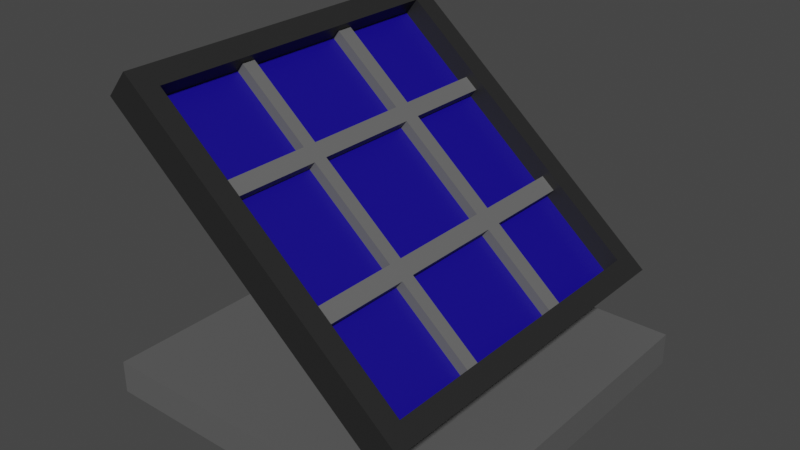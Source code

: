 # Source: solar_panels.blend  (saved by Blender 3.1.7; exported with 4.5.12 LTS)
import bpy
from mathutils import Matrix  # noqa: F401  (used for matrix-valued properties, if any)

bpy.ops.wm.read_factory_settings(use_empty=True)
scene = bpy.context.scene
scene.name = 'Scene'

# ---- materials (node trees are filled in below, after node groups)
mat_stand = bpy.data.materials.new('Stand')
mat_stand.alpha_threshold = 0.0
mat_stand.use_transparent_shadow = False
mat_stand.line_color = (0.0, 0.0, 0.0, 1.0)
mat_frame = bpy.data.materials.new('Frame')
mat_frame.use_transparent_shadow = False
mat_bluue = bpy.data.materials.new('Bluue')
mat_bluue.use_transparent_shadow = False
mat_innerframe = bpy.data.materials.new('InnerFrame')
mat_innerframe.use_transparent_shadow = False

# ---- material node trees
mat_stand.use_nodes = True; mat_stand.node_tree.nodes.clear()
_N = mat_stand.node_tree.nodes; _L = mat_stand.node_tree.links
n0 = _N.new('ShaderNodeOutputMaterial'); n0.name = 'Material Output'; n0.location = (300, 300)
n1 = _N.new('ShaderNodeBsdfPrincipled'); n1.name = 'Principled BSDF'; n1.location = (10, 300)
n1.distribution = 'GGX'
n1.subsurface_method = 'RANDOM_WALK_SKIN'
n1.inputs[0].default_value = (0.1124, 0.1124, 0.1124, 1.0)
n1.inputs[2].default_value = 0.4
n1.inputs[3].default_value = 1.45
n1.inputs[27].default_value = (0.0, 0.0, 0.0, 1.0)
n1.inputs[28].default_value = 1.0
_L.new(n1.outputs[0], n0.inputs[0])
n0.is_active_output = True
mat_frame.use_nodes = True; mat_frame.node_tree.nodes.clear()
_N = mat_frame.node_tree.nodes; _L = mat_frame.node_tree.links
n0 = _N.new('ShaderNodeBsdfPrincipled'); n0.name = 'Principled BSDF'; n0.location = (10, 300)
n0.distribution = 'GGX'
n0.subsurface_method = 'RANDOM_WALK_SKIN'
n0.inputs[0].default_value = (0.01881, 0.01881, 0.01881, 1.0)
n0.inputs[3].default_value = 1.45
n0.inputs[27].default_value = (0.0, 0.0, 0.0, 1.0)
n0.inputs[28].default_value = 1.0
n1 = _N.new('ShaderNodeOutputMaterial'); n1.name = 'Material Output'; n1.location = (300, 300)
_L.new(n0.outputs[0], n1.inputs[0])
n1.is_active_output = True
mat_bluue.use_nodes = True; mat_bluue.node_tree.nodes.clear()
_N = mat_bluue.node_tree.nodes; _L = mat_bluue.node_tree.links
n0 = _N.new('ShaderNodeBsdfPrincipled'); n0.name = 'Principled BSDF'; n0.location = (10, 300)
n0.distribution = 'GGX'
n0.subsurface_method = 'RANDOM_WALK_SKIN'
n0.inputs[0].default_value = (0.005515, 0.0, 0.2479, 1.0)
n0.inputs[3].default_value = 1.45
n0.inputs[27].default_value = (0.0, 0.0, 0.0, 1.0)
n0.inputs[28].default_value = 1.0
n1 = _N.new('ShaderNodeOutputMaterial'); n1.name = 'Material Output'; n1.location = (300, 300)
_L.new(n0.outputs[0], n1.inputs[0])
n1.is_active_output = True
mat_innerframe.use_nodes = True; mat_innerframe.node_tree.nodes.clear()
_N = mat_innerframe.node_tree.nodes; _L = mat_innerframe.node_tree.links
n0 = _N.new('ShaderNodeBsdfPrincipled'); n0.name = 'Principled BSDF'; n0.location = (10, 300)
n0.distribution = 'GGX'
n0.subsurface_method = 'RANDOM_WALK_SKIN'
n0.inputs[0].default_value = (0.1293, 0.1293, 0.1293, 1.0)
n0.inputs[3].default_value = 1.45
n0.inputs[27].default_value = (0.0, 0.0, 0.0, 1.0)
n0.inputs[28].default_value = 1.0
n1 = _N.new('ShaderNodeOutputMaterial'); n1.name = 'Material Output'; n1.location = (300, 300)
_L.new(n0.outputs[0], n1.inputs[0])
n1.is_active_output = True

# ---- world
world_world = bpy.data.worlds.new('World'); scene.world = world_world
world_world.use_nodes = True; world_world.node_tree.nodes.clear()
_N = world_world.node_tree.nodes; _L = world_world.node_tree.links
n0 = _N.new('ShaderNodeOutputWorld'); n0.name = 'World Output'; n0.location = (300, 300)
n1 = _N.new('ShaderNodeBackground'); n1.name = 'Background'; n1.location = (10, 300)
n1.inputs[0].default_value = (0.05088, 0.05088, 0.05088, 1.0)
_L.new(n1.outputs[0], n0.inputs[0])
n0.is_active_output = True
world_world.color = (0.05088, 0.05088, 0.05088)
world_world.use_sun_shadow = False
world_world.sun_shadow_jitter_overblur = 0.0

# ---- meshes
me_cube = bpy.data.meshes.new('Cube')
me_cube.from_pydata([(0.1129, 0.1129, 1.0), (1.0, 1.0, -1.0), (0.1129, -0.1129, 1.0), (1.0, -1.0, -1.0), (-0.1129, 0.1129, 1.0), (-1.0, 1.0, -1.0), (-0.1129, -0.1129, 1.0), (-1.0, -1.0, -1.0), (1.0, -1.0, 1.0), (-1.0, -1.0, 1.0), (1.0, 1.0, 1.0), (-1.0, 1.0, 1.0), (0.1129, -0.1129, 8.614), (-0.1129, -0.1129, 10.59), (0.1129, 0.1129, 8.614), (-0.1129, 0.1129, 10.59)], [], [(6, 2, 12, 13), (3, 8, 9, 7), (7, 9, 11, 5), (5, 1, 3, 7), (1, 10, 8, 3), (5, 11, 10, 1), (2, 6, 9, 8), (0, 2, 8, 10), (6, 4, 11, 9), (4, 0, 10, 11), (14, 15, 13, 12), (0, 4, 15, 14), (2, 0, 14, 12), (4, 6, 13, 15)])
_uv = me_cube.uv_layers.new(name='UVMap')
_uv.uv.foreach_set('vector', [0.7641, 0.6391, 0.7359, 0.6391, 0.7359, 0.6391, 0.7641, 0.6391, 0.375, 0.75, 0.625, 0.75, 0.625, 1.0, 0.375, 1.0, 0.375, 0.0, 0.625, 0.0, 0.625, 0.25, 0.375, 0.25, 0.125, 0.5, 0.375, 0.5, 0.375, 0.75, 0.125, 0.75, 0.375, 0.5, 0.625, 0.5, 0.625, 0.75, 0.375, 0.75, 0.375, 0.25, 0.625, 0.25, 0.625, 0.5, 0.375, 0.5, 0.7359, 0.6391, 0.7641, 0.6391, 0.875, 0.75, 0.625, 0.75, 0.7359, 0.6109, 0.7359, 0.6391, 0.625, 0.75, 0.625, 0.5, 0.7641, 0.6391, 0.7641, 0.6109, 0.875, 0.5, 0.875, 0.75, 0.7641, 0.6109, 0.7359, 0.6109, 0.625, 0.5, 0.875, 0.5, 0.7359, 0.6109, 0.7641, 0.6109, 0.7641, 0.6391, 0.7359, 0.6391, 0.7359, 0.6109, 0.7641, 0.6109, 0.7641, 0.6109, 0.7359, 0.6109, 0.7359, 0.6391, 0.7359, 0.6109, 0.7359, 0.6109, 0.7359, 0.6391, 0.7641, 0.6109, 0.7641, 0.6391, 0.7641, 0.6391, 0.7641, 0.6109])
me_cube.materials.append(mat_stand)
me_cube.use_remesh_preserve_volume = False
me_cube.use_remesh_preserve_attributes = False
me_cube.use_mirror_vertex_groups = False
me_cube.update()
me_cube_001 = bpy.data.meshes.new('Cube.001')
me_cube_001.from_pydata([(-1.0, -1.0, -1.0), (-0.8825, -0.8825, 1.0), (-1.0, 1.0, -1.0), (-0.8825, 0.8825, 1.0), (1.0, -1.0, -1.0), (0.8825, -0.8825, 1.0), (1.0, 1.0, -1.0), (0.8825, 0.8825, 1.0), (-1.0, -1.0, 1.0), (-1.0, 1.0, 1.0), (1.0, 1.0, 1.0), (1.0, -1.0, 1.0), (-0.8825, -0.8825, -0.2421), (-0.8825, 0.8825, -0.2421), (0.8825, 0.8825, -0.2421), (0.8825, -0.8825, -0.2421), (-1.0, 0.3333, -1.0), (-1.0, -0.3333, -1.0), (-1.0, -0.3333, 1.0), (-1.0, 0.3333, 1.0), (1.0, -0.3333, -1.0), (1.0, 0.3333, -1.0), (1.0, 0.3333, 1.0), (1.0, -0.3333, 1.0), (-0.8825, -0.2942, 1.0), (-0.8825, 0.2942, 1.0), (0.8825, 0.2942, 1.0), (0.8825, -0.2942, 1.0), (-0.8825, -0.2942, -0.2421), (-0.8825, 0.2942, -0.2421), (0.8825, 0.2942, -0.2421), (0.8825, -0.2942, -0.2421), (0.3333, 1.0, -1.0), (-0.3333, 1.0, -1.0), (-0.3333, 1.0, 1.0), (0.3333, 1.0, 1.0), (-0.3333, -1.0, -1.0), (0.3333, -1.0, -1.0), (0.3333, -1.0, 1.0), (-0.3333, -1.0, 1.0), (-0.2942, 0.8825, 1.0), (0.2942, 0.8825, 1.0), (0.2942, -0.8825, 1.0), (-0.2942, -0.8825, 1.0), (-0.2942, 0.8825, -0.2421), (0.2942, 0.8825, -0.2421), (0.2942, -0.8825, -0.2421), (-0.2942, -0.8825, -0.2421), (-0.2942, 0.2942, -0.2421), (0.2942, 0.2942, -0.2421), (-0.2942, -0.2942, -0.2421), (0.2942, -0.2942, -0.2421), (0.3333, 0.3333, -1.0), (-0.3333, 0.3333, -1.0), (0.3333, -0.3333, -1.0), (-0.3333, -0.3333, -1.0), (-1.0, -0.4196, -1.0), (1.0, -0.4196, 1.0), (0.8825, -0.3703, 1.0), (0.8825, -0.3703, -0.2421), (-1.0, -0.4196, 1.0), (1.0, -0.4196, -1.0), (-0.8825, -0.3703, 1.0), (-0.8825, -0.3703, -0.2421), (0.2942, -0.3703, -0.2421), (-0.2942, -0.3703, -0.2421), (-0.3333, -0.4196, -1.0), (0.3333, -0.4196, -1.0), (-1.0, 0.4338, 1.0), (1.0, 0.4338, -1.0), (-0.8825, 0.3829, 1.0), (-0.8825, 0.3829, -0.2421), (-1.0, 0.4338, -1.0), (1.0, 0.4338, 1.0), (0.8825, 0.3829, 1.0), (0.8825, 0.3829, -0.2421), (-0.3333, 0.4338, -1.0), (0.3333, 0.4338, -1.0), (0.2942, 0.3829, -0.2421), (-0.2942, 0.3829, -0.2421), (0.441, 1.0, 1.0), (0.441, -1.0, -1.0), (0.3892, 0.8825, 1.0), (0.3892, 0.8825, -0.2421), (0.3892, 0.2942, -0.2421), (0.3892, -0.2942, -0.2421), (0.441, 1.0, -1.0), (0.441, -1.0, 1.0), (0.3892, -0.8825, 1.0), (0.3892, -0.8825, -0.2421), (0.441, 0.3333, -1.0), (0.441, -0.3333, -1.0), (0.3892, -0.3703, -0.2421), (0.441, -0.4196, -1.0), (0.3892, 0.3829, -0.2421), (0.441, 0.4338, -1.0), (-0.4342, 1.0, -1.0), (-0.4342, -1.0, 1.0), (-0.3832, -0.8825, 1.0), (-0.3832, -0.8825, -0.2421), (-0.4342, 0.3333, -1.0), (-0.4342, -0.3333, -1.0), (-0.4342, 1.0, 1.0), (-0.4342, -1.0, -1.0), (-0.3832, 0.8825, 1.0), (-0.3832, 0.8825, -0.2421), (-0.3832, 0.2942, -0.2421), (-0.3832, -0.2942, -0.2421), (-0.4342, -0.4196, -1.0), (-0.3832, -0.3703, -0.2421), (-0.4342, 0.4338, -1.0), (-0.3832, 0.3829, -0.2421), (-0.8825, -0.3703, 0.4125), (-0.8825, -0.2942, 0.4125), (0.8825, 0.3829, 0.4125), (0.8825, 0.2942, 0.4125), (0.3892, 0.2942, 0.4125), (0.3892, -0.2942, 0.4125), (0.8825, -0.2942, 0.4125), (-0.3832, 0.8825, 0.4125), (-0.2942, 0.8825, 0.4125), (0.3892, -0.8825, 0.4125), (0.2942, -0.8825, 0.4125), (-0.3832, 0.2942, 0.4125), (-0.2942, 0.2942, 0.4125), (0.2942, 0.2942, 0.4125), (-0.3832, -0.2942, 0.4125), (-0.2942, -0.2942, 0.4125), (0.2942, -0.2942, 0.4125), (0.2942, 0.3829, 0.4125), (-0.2942, 0.3829, 0.4125), (0.2942, -0.3703, 0.4125), (-0.2942, -0.3703, 0.4125), (-0.2942, -0.8825, 0.4125), (0.8825, -0.3703, 0.4125), (0.3892, -0.3703, 0.4125), (-0.3832, -0.3703, 0.4125), (-0.8825, 0.2942, 0.4125), (-0.8825, 0.3829, 0.4125), (0.2942, 0.8825, 0.4125), (0.3892, 0.3829, 0.4125), (-0.3832, 0.3829, 0.4125), (0.3892, 0.8825, 0.4125), (-0.3832, -0.8825, 0.4125)], [], [(72, 68, 9, 2), (86, 80, 10, 6), (61, 57, 11, 4), (103, 97, 8, 0), (93, 61, 4, 81), (74, 7, 14, 75), (70, 3, 9, 68), (82, 7, 10, 80), (58, 5, 11, 57), (98, 1, 8, 97), (109, 63, 12, 99), (62, 1, 12, 63), (88, 5, 15, 89), (104, 3, 13, 105), (70, 25, 29, 71), (25, 24, 28, 29), (64, 46, 122, 131), (106, 29, 28, 107), (74, 26, 22, 73), (26, 27, 23, 22), (62, 24, 18, 60), (24, 25, 19, 18), (58, 27, 31, 59), (27, 26, 30, 31), (95, 69, 21, 90), (90, 21, 20, 91), (69, 73, 22, 21), (21, 22, 23, 20), (56, 60, 18, 17), (17, 18, 19, 16), (100, 53, 55, 101), (53, 52, 54, 55), (110, 76, 53, 100), (76, 77, 52, 53), (111, 71, 138, 141), (49, 48, 50, 51), (30, 75, 114, 115), (65, 64, 131, 132), (82, 41, 45, 83), (41, 40, 44, 45), (98, 43, 47, 99), (43, 42, 46, 47), (71, 29, 137, 138), (64, 65, 47, 46), (88, 42, 38, 87), (42, 43, 39, 38), (104, 40, 34, 102), (40, 41, 35, 34), (108, 66, 36, 103), (66, 67, 37, 36), (81, 87, 38, 37), (37, 38, 39, 36), (96, 102, 34, 33), (33, 34, 35, 32), (55, 54, 67, 66), (101, 55, 66, 108), (63, 109, 136, 112), (28, 63, 112, 113), (0, 8, 60, 56), (5, 58, 59, 15), (1, 62, 60, 8), (24, 62, 63, 28), (106, 107, 126, 123), (27, 58, 57, 23), (91, 20, 61, 93), (20, 23, 57, 61), (45, 44, 79, 78), (94, 83, 142, 140), (33, 32, 77, 76), (96, 33, 76, 110), (6, 10, 73, 69), (86, 6, 69, 95), (7, 74, 73, 10), (105, 13, 71, 111), (3, 70, 71, 13), (25, 70, 68, 19), (26, 74, 75, 30), (16, 19, 68, 72), (32, 86, 95, 77), (14, 83, 94, 75), (54, 91, 93, 67), (51, 50, 127, 128), (4, 11, 87, 81), (5, 88, 87, 11), (59, 92, 89, 15), (7, 82, 83, 14), (83, 45, 139, 142), (30, 84, 85, 31), (52, 90, 91, 54), (77, 95, 90, 52), (42, 88, 89, 46), (41, 82, 80, 35), (67, 93, 81, 37), (32, 35, 80, 86), (107, 28, 113, 126), (2, 96, 110, 72), (75, 94, 140, 114), (17, 101, 108, 56), (2, 9, 102, 96), (56, 108, 103, 0), (3, 104, 102, 9), (1, 98, 99, 12), (72, 110, 100, 16), (16, 100, 101, 17), (29, 106, 123, 137), (48, 49, 125, 124), (40, 104, 105, 44), (78, 79, 130, 129), (43, 98, 97, 39), (36, 39, 97, 103), (141, 138, 137, 123), (116, 125, 128, 117), (140, 129, 125, 116), (129, 130, 124, 125), (135, 131, 122, 121), (128, 127, 132, 131), (117, 128, 131, 135), (126, 113, 112, 136), (142, 139, 129, 140), (118, 117, 135, 134), (114, 140, 116, 115), (120, 119, 141, 130), (127, 126, 136, 132), (124, 123, 126, 127), (130, 141, 123, 124), (132, 136, 143, 133), (92, 59, 134, 135), (109, 99, 143, 136), (105, 111, 141, 119), (47, 65, 132, 133), (99, 47, 133, 143), (89, 92, 135, 121), (59, 31, 118, 134), (44, 105, 119, 120), (84, 30, 115, 116), (85, 84, 116, 117), (31, 85, 117, 118), (46, 89, 121, 122), (49, 51, 128, 125), (45, 78, 129, 139), (50, 48, 124, 127), (79, 44, 120, 130)])
me_cube_001.polygons.foreach_set('material_index', [0, 0, 0, 0, 0, 0, 0, 0, 0, 0, 1, 0, 0, 0, 0, 0, 2, 1, 0, 0, 0, 0, 0, 0, 0, 0, 0, 0, 0, 0, 0, 0, 0, 0, 2, 1, 0, 2, 0, 0, 0, 0, 0, 1, 0, 0, 0, 0, 0, 0, 0, 0, 0, 0, 0, 0, 2, 0, 0, 0, 0, 0, 2, 0, 0, 0, 1, 2, 0, 0, 0, 0, 0, 1, 0, 0, 0, 0, 0, 1, 0, 2, 0, 0, 1, 0, 0, 1, 0, 0, 0, 0, 0, 0, 2, 0, 2, 0, 0, 0, 0, 0, 0, 0, 2, 2, 0, 2, 0, 0, 2, 2, 2, 2, 2, 2, 2, 2, 2, 2, 2, 2, 2, 2, 2, 2, 2, 2, 2, 2, 0, 2, 0, 0, 2, 2, 2, 0, 2, 2, 2, 2])
_uv = me_cube_001.uv_layers.new(name='UVMap')
_uv.uv.foreach_set('vector', [0.375, 0.1792, 0.625, 0.1792, 0.625, 0.25, 0.375, 0.25, 0.375, 0.4301, 0.625, 0.4301, 0.625, 0.5, 0.375, 0.5, 0.375, 0.6774, 0.625, 0.6774, 0.625, 0.75, 0.375, 0.75, 0.375, 0.9293, 0.625, 0.9293, 0.625, 1.0, 0.375, 1.0, 0.3051, 0.6774, 0.375, 0.6774, 0.375, 0.75, 0.3051, 0.75, 0.6397, 0.5771, 0.6397, 0.5147, 0.6397, 0.5147, 0.6397, 0.5771, 0.8603, 0.5771, 0.8603, 0.5147, 0.875, 0.5, 0.875, 0.5708, 0.7014, 0.5147, 0.6397, 0.5147, 0.625, 0.5, 0.6949, 0.5, 0.6397, 0.6713, 0.6397, 0.7353, 0.625, 0.75, 0.625, 0.6774, 0.7979, 0.7353, 0.8603, 0.7353, 0.875, 0.75, 0.8043, 0.75, 0.7979, 0.6713, 0.8603, 0.6713, 0.8603, 0.7353, 0.7979, 0.7353, 0.8603, 0.6713, 0.8603, 0.7353, 0.8603, 0.7353, 0.8603, 0.6713, 0.7014, 0.7353, 0.6397, 0.7353, 0.6397, 0.7353, 0.7014, 0.7353, 0.7979, 0.5147, 0.8603, 0.5147, 0.8603, 0.5147, 0.7979, 0.5147, 0.8603, 0.5771, 0.8603, 0.5882, 0.8603, 0.5882, 0.8603, 0.5771, 0.8603, 0.5882, 0.8603, 0.6618, 0.8603, 0.6618, 0.8603, 0.5882, 0.7132, 0.6713, 0.7132, 0.7353, 0.7132, 0.7353, 0.7132, 0.6713, 0.7979, 0.5882, 0.8603, 0.5882, 0.8603, 0.6618, 0.7979, 0.6618, 0.6397, 0.5771, 0.6397, 0.5882, 0.625, 0.5833, 0.625, 0.5708, 0.6397, 0.5882, 0.6397, 0.6618, 0.625, 0.6667, 0.625, 0.5833, 0.8603, 0.6713, 0.8603, 0.6618, 0.875, 0.6667, 0.875, 0.6774, 0.8603, 0.6618, 0.8603, 0.5882, 0.875, 0.5833, 0.875, 0.6667, 0.6397, 0.6713, 0.6397, 0.6618, 0.6397, 0.6618, 0.6397, 0.6713, 0.6397, 0.6618, 0.6397, 0.5882, 0.6397, 0.5882, 0.6397, 0.6618, 0.3051, 0.5708, 0.375, 0.5708, 0.375, 0.5833, 0.3051, 0.5833, 0.3051, 0.5833, 0.375, 0.5833, 0.375, 0.6667, 0.3051, 0.6667, 0.375, 0.5708, 0.625, 0.5708, 0.625, 0.5833, 0.375, 0.5833, 0.375, 0.5833, 0.625, 0.5833, 0.625, 0.6667, 0.375, 0.6667, 0.375, 0.07255, 0.625, 0.07255, 0.625, 0.08333, 0.375, 0.08333, 0.375, 0.08333, 0.625, 0.08333, 0.625, 0.1667, 0.375, 0.1667, 0.1957, 0.5833, 0.2083, 0.5833, 0.2083, 0.6667, 0.1957, 0.6667, 0.2083, 0.5833, 0.2917, 0.5833, 0.2917, 0.6667, 0.2083, 0.6667, 0.1957, 0.5708, 0.2083, 0.5708, 0.2083, 0.5833, 0.1957, 0.5833, 0.2083, 0.5708, 0.2917, 0.5708, 0.2917, 0.5833, 0.2083, 0.5833, 0.7979, 0.5771, 0.8603, 0.5771, 0.8603, 0.5771, 0.7979, 0.5771, 0.7132, 0.5882, 0.7868, 0.5882, 0.7868, 0.6618, 0.7132, 0.6618, 0.6397, 0.5882, 0.6397, 0.5771, 0.6397, 0.5771, 0.6397, 0.5882, 0.7868, 0.6713, 0.7132, 0.6713, 0.7132, 0.6713, 0.7868, 0.6713, 0.7014, 0.5147, 0.7132, 0.5147, 0.7132, 0.5147, 0.7014, 0.5147, 0.7132, 0.5147, 0.7868, 0.5147, 0.7868, 0.5147, 0.7132, 0.5147, 0.7979, 0.7353, 0.7868, 0.7353, 0.7868, 0.7353, 0.7979, 0.7353, 0.7868, 0.7353, 0.7132, 0.7353, 0.7132, 0.7353, 0.7868, 0.7353, 0.8603, 0.5771, 0.8603, 0.5882, 0.8603, 0.5882, 0.8603, 0.5771, 0.7132, 0.6713, 0.7868, 0.6713, 0.7868, 0.7353, 0.7132, 0.7353, 0.7014, 0.7353, 0.7132, 0.7353, 0.7083, 0.75, 0.6949, 0.75, 0.7132, 0.7353, 0.7868, 0.7353, 0.7917, 0.75, 0.7083, 0.75, 0.7979, 0.5147, 0.7868, 0.5147, 0.7917, 0.5, 0.8043, 0.5, 0.7868, 0.5147, 0.7132, 0.5147, 0.7083, 0.5, 0.7917, 0.5, 0.1957, 0.6774, 0.2083, 0.6774, 0.2083, 0.75, 0.1957, 0.75, 0.2083, 0.6774, 0.2917, 0.6774, 0.2917, 0.75, 0.2083, 0.75, 0.375, 0.8199, 0.625, 0.8199, 0.625, 0.8333, 0.375, 0.8333, 0.375, 0.8333, 0.625, 0.8333, 0.625, 0.9167, 0.375, 0.9167, 0.375, 0.3207, 0.625, 0.3207, 0.625, 0.3333, 0.375, 0.3333, 0.375, 0.3333, 0.625, 0.3333, 0.625, 0.4167, 0.375, 0.4167, 0.2083, 0.6667, 0.2917, 0.6667, 0.2917, 0.6774, 0.2083, 0.6774, 0.1957, 0.6667, 0.2083, 0.6667, 0.2083, 0.6774, 0.1957, 0.6774, 0.8603, 0.6713, 0.7979, 0.6713, 0.7979, 0.6713, 0.8603, 0.6713, 0.8603, 0.6618, 0.8603, 0.6713, 0.8603, 0.6713, 0.8603, 0.6618, 0.375, 0.0, 0.625, 0.0, 0.625, 0.07255, 0.375, 0.07255, 0.6397, 0.7353, 0.6397, 0.6713, 0.6397, 0.6713, 0.6397, 0.7353, 0.8603, 0.7353, 0.8603, 0.6713, 0.875, 0.6774, 0.875, 0.75, 0.8603, 0.6618, 0.8603, 0.6713, 0.8603, 0.6713, 0.8603, 0.6618, 0.7979, 0.5882, 0.7979, 0.6618, 0.7979, 0.6618, 0.7979, 0.5882, 0.6397, 0.6618, 0.6397, 0.6713, 0.625, 0.6774, 0.625, 0.6667, 0.3051, 0.6667, 0.375, 0.6667, 0.375, 0.6774, 0.3051, 0.6774, 0.375, 0.6667, 0.625, 0.6667, 0.625, 0.6774, 0.375, 0.6774, 0.7132, 0.5147, 0.7868, 0.5147, 0.7868, 0.5771, 0.7132, 0.5771, 0.7014, 0.5771, 0.7014, 0.5147, 0.7014, 0.5147, 0.7014, 0.5771, 0.2083, 0.5, 0.2917, 0.5, 0.2917, 0.5708, 0.2083, 0.5708, 0.1957, 0.5, 0.2083, 0.5, 0.2083, 0.5708, 0.1957, 0.5708, 0.375, 0.5, 0.625, 0.5, 0.625, 0.5708, 0.375, 0.5708, 0.3051, 0.5, 0.375, 0.5, 0.375, 0.5708, 0.3051, 0.5708, 0.6397, 0.5147, 0.6397, 0.5771, 0.625, 0.5708, 0.625, 0.5, 0.7979, 0.5147, 0.8603, 0.5147, 0.8603, 0.5771, 0.7979, 0.5771, 0.8603, 0.5147, 0.8603, 0.5771, 0.8603, 0.5771, 0.8603, 0.5147, 0.8603, 0.5882, 0.8603, 0.5771, 0.875, 0.5708, 0.875, 0.5833, 0.6397, 0.5882, 0.6397, 0.5771, 0.6397, 0.5771, 0.6397, 0.5882, 0.375, 0.1667, 0.625, 0.1667, 0.625, 0.1792, 0.375, 0.1792, 0.2917, 0.5, 0.3051, 0.5, 0.3051, 0.5708, 0.2917, 0.5708, 0.6397, 0.5147, 0.7014, 0.5147, 0.7014, 0.5771, 0.6397, 0.5771, 0.2917, 0.6667, 0.3051, 0.6667, 0.3051, 0.6774, 0.2917, 0.6774, 0.7132, 0.6618, 0.7868, 0.6618, 0.7868, 0.6618, 0.7132, 0.6618, 0.375, 0.75, 0.625, 0.75, 0.625, 0.8199, 0.375, 0.8199, 0.6397, 0.7353, 0.7014, 0.7353, 0.6949, 0.75, 0.625, 0.75, 0.6397, 0.6713, 0.7014, 0.6713, 0.7014, 0.7353, 0.6397, 0.7353, 0.6397, 0.5147, 0.7014, 0.5147, 0.7014, 0.5147, 0.6397, 0.5147, 0.7014, 0.5147, 0.7132, 0.5147, 0.7132, 0.5147, 0.7014, 0.5147, 0.6397, 0.5882, 0.7014, 0.5882, 0.7014, 0.6618, 0.6397, 0.6618, 0.2917, 0.5833, 0.3051, 0.5833, 0.3051, 0.6667, 0.2917, 0.6667, 0.2917, 0.5708, 0.3051, 0.5708, 0.3051, 0.5833, 0.2917, 0.5833, 0.7132, 0.7353, 0.7014, 0.7353, 0.7014, 0.7353, 0.7132, 0.7353, 0.7132, 0.5147, 0.7014, 0.5147, 0.6949, 0.5, 0.7083, 0.5, 0.2917, 0.6774, 0.3051, 0.6774, 0.3051, 0.75, 0.2917, 0.75, 0.375, 0.4167, 0.625, 0.4167, 0.625, 0.4301, 0.375, 0.4301, 0.7979, 0.6618, 0.8603, 0.6618, 0.8603, 0.6618, 0.7979, 0.6618, 0.125, 0.5, 0.1957, 0.5, 0.1957, 0.5708, 0.125, 0.5708, 0.6397, 0.5771, 0.7014, 0.5771, 0.7014, 0.5771, 0.6397, 0.5771, 0.125, 0.6667, 0.1957, 0.6667, 0.1957, 0.6774, 0.125, 0.6774, 0.375, 0.25, 0.625, 0.25, 0.625, 0.3207, 0.375, 0.3207, 0.125, 0.6774, 0.1957, 0.6774, 0.1957, 0.75, 0.125, 0.75, 0.8603, 0.5147, 0.7979, 0.5147, 0.8043, 0.5, 0.875, 0.5, 0.8603, 0.7353, 0.7979, 0.7353, 0.7979, 0.7353, 0.8603, 0.7353, 0.125, 0.5708, 0.1957, 0.5708, 0.1957, 0.5833, 0.125, 0.5833, 0.125, 0.5833, 0.1957, 0.5833, 0.1957, 0.6667, 0.125, 0.6667, 0.8603, 0.5882, 0.7979, 0.5882, 0.7979, 0.5882, 0.8603, 0.5882, 0.7868, 0.5882, 0.7132, 0.5882, 0.7132, 0.5882, 0.7868, 0.5882, 0.7868, 0.5147, 0.7979, 0.5147, 0.7979, 0.5147, 0.7868, 0.5147, 0.7132, 0.5771, 0.7868, 0.5771, 0.7868, 0.5771, 0.7132, 0.5771, 0.7868, 0.7353, 0.7979, 0.7353, 0.8043, 0.75, 0.7917, 0.75, 0.375, 0.9167, 0.625, 0.9167, 0.625, 0.9293, 0.375, 0.9293, 0.7979, 0.5771, 0.8603, 0.5771, 0.8603, 0.5882, 0.7979, 0.5882, 0.7014, 0.5882, 0.7132, 0.5882, 0.7132, 0.6618, 0.7014, 0.6618, 0.7014, 0.5771, 0.7132, 0.5771, 0.7132, 0.5882, 0.7014, 0.5882, 0.7132, 0.5771, 0.7868, 0.5771, 0.7868, 0.5882, 0.7132, 0.5882, 0.7014, 0.6713, 0.7132, 0.6713, 0.7132, 0.7353, 0.7014, 0.7353, 0.7132, 0.6618, 0.7868, 0.6618, 0.7868, 0.6713, 0.7132, 0.6713, 0.7014, 0.6618, 0.7132, 0.6618, 0.7132, 0.6713, 0.7014, 0.6713, 0.7979, 0.6618, 0.8603, 0.6618, 0.8603, 0.6713, 0.7979, 0.6713, 0.7014, 0.5147, 0.7132, 0.5147, 0.7132, 0.5771, 0.7014, 0.5771, 0.6397, 0.6618, 0.7014, 0.6618, 0.7014, 0.6713, 0.6397, 0.6713, 0.6397, 0.5771, 0.7014, 0.5771, 0.7014, 0.5882, 0.6397, 0.5882, 0.7868, 0.5147, 0.7979, 0.5147, 0.7979, 0.5771, 0.7868, 0.5771, 0.7868, 0.6618, 0.7979, 0.6618, 0.7979, 0.6713, 0.7868, 0.6713, 0.7868, 0.5882, 0.7979, 0.5882, 0.7979, 0.6618, 0.7868, 0.6618, 0.7868, 0.5771, 0.7979, 0.5771, 0.7979, 0.5882, 0.7868, 0.5882, 0.7868, 0.6713, 0.7979, 0.6713, 0.7979, 0.7353, 0.7868, 0.7353, 0.7014, 0.6713, 0.6397, 0.6713, 0.6397, 0.6713, 0.7014, 0.6713, 0.7979, 0.6713, 0.7979, 0.7353, 0.7979, 0.7353, 0.7979, 0.6713, 0.7979, 0.5147, 0.7979, 0.5771, 0.7979, 0.5771, 0.7979, 0.5147, 0.7868, 0.7353, 0.7868, 0.6713, 0.7868, 0.6713, 0.7868, 0.7353, 0.7979, 0.7353, 0.7868, 0.7353, 0.7868, 0.7353, 0.7979, 0.7353, 0.7014, 0.7353, 0.7014, 0.6713, 0.7014, 0.6713, 0.7014, 0.7353, 0.6397, 0.6713, 0.6397, 0.6618, 0.6397, 0.6618, 0.6397, 0.6713, 0.7868, 0.5147, 0.7979, 0.5147, 0.7979, 0.5147, 0.7868, 0.5147, 0.7014, 0.5882, 0.6397, 0.5882, 0.6397, 0.5882, 0.7014, 0.5882, 0.7014, 0.6618, 0.7014, 0.5882, 0.7014, 0.5882, 0.7014, 0.6618, 0.6397, 0.6618, 0.7014, 0.6618, 0.7014, 0.6618, 0.6397, 0.6618, 0.7132, 0.7353, 0.7014, 0.7353, 0.7014, 0.7353, 0.7132, 0.7353, 0.7132, 0.5882, 0.7132, 0.6618, 0.7132, 0.6618, 0.7132, 0.5882, 0.7132, 0.5147, 0.7132, 0.5771, 0.7132, 0.5771, 0.7132, 0.5147, 0.7868, 0.6618, 0.7868, 0.5882, 0.7868, 0.5882, 0.7868, 0.6618, 0.7868, 0.5771, 0.7868, 0.5147, 0.7868, 0.5147, 0.7868, 0.5771])
me_cube_001.materials.append(mat_frame)
me_cube_001.materials.append(mat_bluue)
me_cube_001.materials.append(mat_innerframe)
me_cube_001.use_remesh_fix_poles = True
me_cube_001.use_remesh_preserve_attributes = False
me_cube_001.update()

# ---- objects
ob_stand = bpy.data.objects.new('Stand', me_cube)
ob_cube = bpy.data.objects.new('Cube', me_cube_001)

# ---- transforms, parenting, visibility, modifiers, constraints
ob_stand.location = (0.0, 0.0, 0.0)
ob_stand.scale = (1.0, 1.0, 0.09026)
ob_stand.lock_rotations_4d = False
ob_stand.empty_display_type = 'ARROWS'
ob_stand.lineart.crease_threshold = 0.0
ob_cube.location = (0.0, 0.0, 0.9946)
ob_cube.rotation_euler = (0.0, 0.6981, 0.0)
ob_cube.scale = (1.0, 1.0, 0.09026)

# ---- collection membership
scene.collection.objects.link(ob_stand)
scene.collection.objects.link(ob_cube)

# ---- scene / render settings (as saved in the file)
scene.frame_start = 1; scene.frame_end = 250; scene.frame_set(1)
scene.render.engine = 'BLENDER_EEVEE_NEXT'
scene.cycles.sampling_pattern = 'TABULATED_SOBOL'
scene.cycles.use_light_tree = False
scene.view_settings.view_transform = 'Filmic'
bpy.context.view_layer.update()

# ---- added for rendering (the .blend has no active camera and no usable light): camera, sun
cam_auto = bpy.data.cameras.new('AutoCamera')
cam_auto.lens = 50.0
cam_auto.sensor_width = 36.0
cam_auto.clip_end = 1000.0
ob_auto_camera = bpy.data.objects.new('AutoCamera', cam_auto)
scene.collection.objects.link(ob_auto_camera)
ob_auto_camera.location = (3.10031, -3.72038, 3.28837)
ob_auto_camera.rotation_euler = (1.09748, -7.21219e-08, 0.694738)
scene.camera = ob_auto_camera
light_auto_sun = bpy.data.lights.new('AutoSun', 'SUN')
light_auto_sun.energy = 3.0
light_auto_sun.angle = 0.0523599
ob_auto_sun = bpy.data.objects.new('AutoSun', light_auto_sun)
scene.collection.objects.link(ob_auto_sun)
ob_auto_sun.rotation_euler = (0.872665, 0.174533, 0.523599)
bpy.context.view_layer.update()
